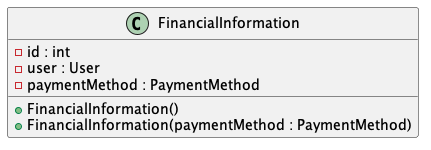

The diagram above was rendered by PlantUML. Its source (embedded in the PNG):
@startuml FinancialInformation
class FinancialInformation {
    - id : int
    - user : User
    - paymentMethod : PaymentMethod
    + FinancialInformation()
    + FinancialInformation(paymentMethod : PaymentMethod)
}
@enduml